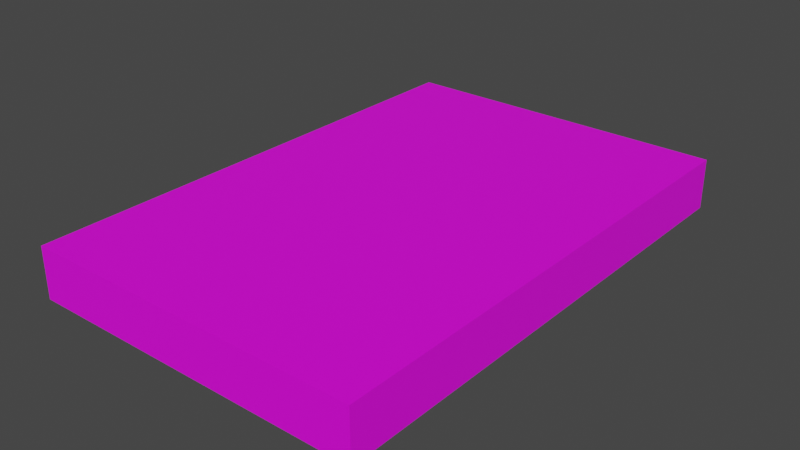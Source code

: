 # Source: DVD01b.blend  (saved by Blender 4.2.66; exported with 4.5.12 LTS)
import bpy
from mathutils import Matrix  # noqa: F401  (used for matrix-valued properties, if any)

bpy.ops.wm.read_factory_settings(use_empty=True)
scene = bpy.context.scene
scene.name = 'Scene'

# ---- collections
col_collection = bpy.data.collections.new('Collection'); scene.collection.children.link(col_collection)

# ---- images (referenced by path relative to the original .blend; pixels are not part of the script)
import os
ASSET_DIR = os.environ.get("B2B_ASSET_DIR", "")  # directory of the original .blend (textures are referenced by path, not embedded)
HERE = os.path.dirname(os.path.abspath(__file__))  # packed textures are extracted next to this script under _unpacked/

def load_image(name, relpath, width, height, colorspace="sRGB"):
    """Load a texture the original file referenced (path relative to the .blend, or extracted next to this script)."""
    p = next((c for c in (os.path.join(HERE, relpath), os.path.join(ASSET_DIR, relpath)) if relpath and os.path.exists(c)), "")
    if p:
        img = bpy.data.images.load(p, check_existing=True)
        img.name = name
    else:  # same state as the original file: an image datablock whose file is absent (Cycles renders it pink)
        img = bpy.data.images.new(name, width, height)
        img.source = "FILE"
        img.filepath = "//" + (relpath or name)
    img.colorspace_settings.name = colorspace
    return img
img_dvds01_a_png = load_image('DVDs01_a.png', 'DVDs01_a.png', 1024, 1024, 'sRGB')

# ---- materials (node trees are filled in below, after node groups)
mat_primary = bpy.data.materials.new('Primary')
mat_primary.alpha_threshold = 0.0
mat_primary.use_transparent_shadow = False
mat_primary.roughness = 0.5
mat_primary.line_color = (0.0, 0.0, 0.0, 1.0)

# ---- material node trees
mat_primary.use_nodes = True; mat_primary.node_tree.nodes.clear()
_N = mat_primary.node_tree.nodes; _L = mat_primary.node_tree.links
n0 = _N.new('ShaderNodeOutputMaterial'); n0.name = 'Material Output'; n0.location = (300, 300)
n1 = _N.new('ShaderNodeBsdfPrincipled'); n1.name = 'Principled BSDF'; n1.location = (10, 300)
n1.distribution = 'GGX'
n1.subsurface_method = 'RANDOM_WALK_SKIN'
n1.inputs[3].default_value = 1.45
n1.inputs[27].default_value = (0.0, 0.0, 0.0, 1.0)
n1.inputs[28].default_value = 1.0
n2 = _N.new('ShaderNodeTexImage'); n2.name = 'Image Texture'; n2.location = (-280, 280)
n2.image = img_dvds01_a_png
n2.interpolation = 'Closest'
_L.new(n1.outputs[0], n0.inputs[0])
_L.new(n2.outputs[0], n1.inputs[0])
n0.is_active_output = True

# ---- world
world_world = bpy.data.worlds.new('World'); scene.world = world_world
world_world.use_nodes = True; world_world.node_tree.nodes.clear()
_N = world_world.node_tree.nodes; _L = world_world.node_tree.links
n0 = _N.new('ShaderNodeOutputWorld'); n0.name = 'World Output'; n0.location = (300, 300)
n1 = _N.new('ShaderNodeBackground'); n1.name = 'Background'; n1.location = (10, 300)
n1.inputs[0].default_value = (0.05088, 0.05088, 0.05088, 1.0)
_L.new(n1.outputs[0], n0.inputs[0])
n0.is_active_output = True
world_world.color = (0.05088, 0.05088, 0.05088)
world_world.use_sun_shadow = False
world_world.sun_shadow_jitter_overblur = 0.0

# ---- meshes
me_cube = bpy.data.meshes.new('Cube')
me_cube.from_pydata([(0.1392, 0.2088, 0.04177), (0.1392, 0.2088, -1.886e-09), (0.1392, -0.2088, 0.04177), (0.1392, -0.2088, -1.886e-09), (-0.1392, 0.2088, 0.04177), (-0.1392, 0.2088, -1.886e-09), (-0.1392, -0.2088, 0.04177), (-0.1392, -0.2088, -1.886e-09)], [], [(0, 4, 6, 2), (3, 2, 6, 7), (7, 6, 4, 5), (5, 1, 3, 7), (1, 0, 2, 3), (5, 4, 0, 1)])
_uv = me_cube.uv_layers.new(name='UVMap')
_uv.uv.foreach_set('vector', [0.4583, 0.6444, 0.0, 0.6444, 0.0, 0.3222, 0.4583, 0.3222, 0.0, 0.6889, 0.0, 0.6444, 0.4583, 0.6444, 0.4583, 0.6889, 0.9375, 1.0, 0.875, 1.0, 0.875, 0.6889, 0.9375, 0.6889, 0.4583, 1.0, 0.8889, 1.0, 0.8958, 0.6889, 0.4583, 0.6889, 0.9375, 0.6889, 1.0, 0.6889, 1.0, 1.0, 0.9375, 1.0, 0.4583, 0.6444, 0.4583, 0.6889, 0.0, 0.6889, 0.0, 0.6444])
me_cube.materials.append(mat_primary)
me_cube.use_mirror_vertex_groups = False
me_cube.update()

# ---- objects
ob_dvd01b = bpy.data.objects.new('DVD01b', me_cube)

# ---- transforms, parenting, visibility, modifiers, constraints
ob_dvd01b.location = (0.0, 0.0, 0.0)
ob_dvd01b.lock_rotations_4d = False
ob_dvd01b.empty_display_type = 'ARROWS'
ob_dvd01b.lineart.crease_threshold = 0.0

# ---- collection membership
col_collection.objects.link(ob_dvd01b)

# ---- scene / render settings (as saved in the file)
scene.frame_start = 1; scene.frame_end = 250; scene.frame_set(1)
scene.render.engine = 'BLENDER_EEVEE_NEXT'
scene.cycles.sampling_pattern = 'TABULATED_SOBOL'
scene.view_settings.view_transform = 'Filmic'
bpy.context.view_layer.update()

# ---- added for rendering (the .blend has no active camera and no usable light): camera, sun
cam_auto = bpy.data.cameras.new('AutoCamera')
cam_auto.lens = 50.0
cam_auto.sensor_width = 36.0
cam_auto.clip_end = 1000.0
ob_auto_camera = bpy.data.objects.new('AutoCamera', cam_auto)
scene.collection.objects.link(ob_auto_camera)
ob_auto_camera.location = (0.466031, -0.559237, 0.393708)
ob_auto_camera.rotation_euler = (1.09748, -7.21219e-08, 0.694738)
scene.camera = ob_auto_camera
light_auto_sun = bpy.data.lights.new('AutoSun', 'SUN')
light_auto_sun.energy = 3.0
light_auto_sun.angle = 0.0523599
ob_auto_sun = bpy.data.objects.new('AutoSun', light_auto_sun)
scene.collection.objects.link(ob_auto_sun)
ob_auto_sun.rotation_euler = (0.872665, 0.174533, 0.523599)
bpy.context.view_layer.update()
